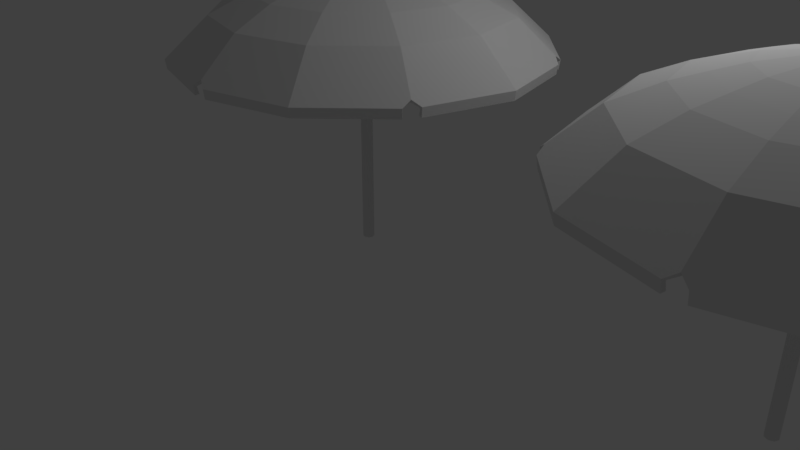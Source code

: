 # Source: parasol.blend  (saved by Blender 2.79.0; exported with 4.5.12 LTS)
import bpy
from mathutils import Matrix  # noqa: F401  (used for matrix-valued properties, if any)

bpy.ops.wm.read_factory_settings(use_empty=True)
scene = bpy.context.scene
scene.name = 'Scene'

# ---- collections
col_collection_1 = bpy.data.collections.new('Collection 1'); scene.collection.children.link(col_collection_1)

# ---- world
world_world = bpy.data.worlds.new('World'); scene.world = world_world
world_world.color = (0.05088, 0.05088, 0.05088)
world_world.use_sun_shadow = False
world_world.sun_shadow_jitter_overblur = 0.0
world_world.cycles.sampling_method = 'MANUAL'

# ---- cameras
cam_camera = bpy.data.cameras.new('Camera')
cam_camera.clip_end = 100.0
cam_camera.lens = 35.0
cam_camera.sensor_width = 32.0
cam_camera.sensor_height = 18.0
cam_camera.ortho_scale = 7.314
cam_camera.dof.focus_distance = 0.0
cam_camera.dof.aperture_fstop = 128.0

# ---- lights
light_lamp = bpy.data.lights.new('Lamp', 'POINT')
light_lamp.transmission_factor = 0.0
light_lamp.cutoff_distance = 30.0
light_lamp.energy = 100.0
light_lamp.shadow_buffer_clip_start = 1.001
light_lamp.shadow_soft_size = 0.1
light_lamp.shadow_maximum_resolution = 0.006
light_lamp.use_absolute_resolution = True

# ---- meshes
me_sphere_003 = bpy.data.meshes.new('Sphere.003')
me_sphere_003.from_pydata([(-5.347e-08, 0.06952, -2.391), (-5.347e-08, 0.06952, 0.9808), (0.04916, 0.04916, -2.391), (0.04916, 0.04916, 0.9808), (0.06952, -2.652e-09, -2.391), (0.06952, -2.652e-09, 0.9808), (0.04916, -0.04916, -2.391), (0.04916, -0.04916, 0.9808), (-5.955e-08, -0.06952, -2.391), (-5.955e-08, -0.06952, 0.9808), (-0.04916, -0.04916, -2.391), (-0.04916, -0.04916, 0.9808), (-0.06952, 1.216e-09, -2.391), (-0.06952, 1.216e-09, 0.9808), (-0.04916, 0.04916, -2.391), (-0.04916, 0.04916, 0.9808)], [], [(0, 1, 3, 2), (2, 3, 5, 4), (4, 5, 7, 6), (6, 7, 9, 8), (8, 9, 11, 10), (10, 11, 13, 12), (3, 1, 15, 13, 11, 9, 7, 5), (12, 13, 15, 14), (14, 15, 1, 0), (0, 2, 4, 6, 8, 10, 12, 14)])
_uv = me_sphere_003.uv_layers.new(name='UVMap')
_uv.uv.foreach_set('vector', [0.9296, 0.6113, 0.9725, 0.6113, 0.9725, 0.6542, 0.9296, 0.6542, 0.9296, 0.6113, 0.9725, 0.6113, 0.9725, 0.6542, 0.9296, 0.6542, 0.9296, 0.6113, 0.9725, 0.6113, 0.9725, 0.6542, 0.9296, 0.6542, 0.9296, 0.6113, 0.9725, 0.6113, 0.9725, 0.6542, 0.9296, 0.6542, 0.9296, 0.6113, 0.9725, 0.6113, 0.9725, 0.6542, 0.9296, 0.6542, 0.9296, 0.6113, 0.9725, 0.6113, 0.9725, 0.6542, 0.9296, 0.6542, 0.9511, 0.6542, 0.9663, 0.648, 0.9725, 0.6328, 0.9663, 0.6176, 0.9511, 0.6113, 0.9359, 0.6176, 0.9296, 0.6328, 0.9359, 0.648, 0.9296, 0.6113, 0.9725, 0.6113, 0.9725, 0.6542, 0.9296, 0.6542, 0.9296, 0.6113, 0.9725, 0.6113, 0.9725, 0.6542, 0.9296, 0.6542, 0.9511, 0.6542, 0.9663, 0.648, 0.9725, 0.6328, 0.9663, 0.6176, 0.9511, 0.6113, 0.9359, 0.6176, 0.9296, 0.6328, 0.9359, 0.648])
me_sphere_003.use_remesh_preserve_volume = False
me_sphere_003.use_remesh_preserve_attributes = False
me_sphere_003.use_mirror_vertex_groups = False
me_sphere_003.update()
me_sphere_002 = bpy.data.meshes.new('Sphere.002')
me_sphere_002.from_pydata([(-4.841e-09, 0.731, 0.8663), (-2.556e-08, 1.293, 0.6754), (-3.515e-08, 1.74, 0.4576), (0.1413, 0.2448, 0.9659), (0.3655, 0.6331, 0.8663), (0.5018, 0.8691, 0.7756), (0.6467, 1.12, 0.6754), (0.8698, 1.507, 0.4576), (1.121, 1.942, 7.55e-08), (0.2448, 0.1413, 0.9659), (0.6331, 0.3655, 0.8663), (0.8691, 0.5018, 0.7756), (1.12, 0.6467, 0.6754), (1.507, 0.8698, 0.4576), (0.2827, 3.989e-07, 0.9659), (0.731, 3.533e-07, 0.8663), (1.004, 3.63e-07, 0.7756), (1.293, 3.51e-07, 0.6754), (1.74, 2.733e-07, 0.4576), (2.243, 2.949e-07, 7.55e-08), (0.2448, -0.1413, 0.9659), (0.6331, -0.3655, 0.8663), (0.8691, -0.5018, 0.7756), (1.12, -0.6467, 0.6754), (1.507, -0.8698, 0.4576), (0.1413, -0.2448, 0.9659), (0.3655, -0.6331, 0.8663), (0.5018, -0.8691, 0.7756), (0.6467, -1.12, 0.6754), (0.8698, -1.507, 0.4576), (1.121, -1.942, 7.55e-08), (6.138e-09, -0.2827, 0.9659), (-4.986e-08, -0.731, 0.8663), (-1.2e-07, -1.004, 0.7756), (-4.93e-08, -1.293, 0.6754), (-1.174e-07, -1.74, 0.4576), (-0.1413, -0.2448, 0.9659), (-0.3655, -0.6331, 0.8663), (-0.5018, -0.8691, 0.7756), (-0.6467, -1.12, 0.6754), (-0.8698, -1.507, 0.4576), (-1.121, -1.942, 7.55e-08), (-0.2448, -0.1413, 0.9659), (-0.6331, -0.3655, 0.8663), (-0.8691, -0.5018, 0.7756), (-1.12, -0.6467, 0.6754), (-1.507, -0.8698, 0.4576), (-0.2827, 4.071e-07, 0.9659), (-0.731, 4.623e-07, 0.8663), (-1.004, 5.745e-07, 0.7756), (-1.293, 4.4e-07, 0.6754), (-1.74, 4.88e-07, 0.4576), (-2.243, 6.959e-07, 7.55e-08), (-0.2448, 0.1413, 0.9659), (-0.6331, 0.3655, 0.8663), (-0.8691, 0.5018, 0.7756), (-1.12, 0.6467, 0.6754), (-1.507, 0.8698, 0.4576), (-0.1413, 0.2448, 0.9659), (-0.3655, 0.6331, 0.8663), (-0.5018, 0.8691, 0.7756), (-0.6467, 1.12, 0.6754), (-0.8698, 1.507, 0.4576), (-1.121, 1.942, 7.55e-08), (-8.527e-14, 7.461e-14, 1.0), (3.869e-08, 0.2827, 0.9659), (1.76e-07, 1.004, 0.7756), (-0.09447, 2.217, 7.55e-08), (-4.598e-08, 2.17, 0.06581), (0.09447, 2.217, 7.55e-08), (1.873, 1.191, 7.55e-08), (1.88, 1.085, 0.06581), (1.968, 1.027, 7.55e-08), (1.968, -1.027, 7.55e-08), (1.88, -1.085, 0.06581), (1.873, -1.191, 7.55e-08), (0.09447, -2.217, 7.55e-08), (-2.028e-07, -2.17, 0.06581), (-0.09447, -2.217, 7.55e-08), (-1.873, -1.191, 7.55e-08), (-1.88, -1.085, 0.06581), (-1.968, -1.027, 7.55e-08), (-1.968, 1.027, 7.55e-08), (-1.88, 1.085, 0.06581), (-1.873, 1.191, 7.55e-08), (1.114, 1.929, -0.1097), (2.228, 2.958e-07, -0.1097), (1.114, -1.929, -0.1097), (-1.114, -1.929, -0.1097), (-2.228, 6.942e-07, -0.1097), (-1.114, 1.929, -0.1097), (-0.09384, 2.203, -0.1097), (0.09384, 2.203, -0.1097), (1.861, 1.183, -0.1097), (1.955, 1.02, -0.1097), (1.955, -1.02, -0.1097), (1.861, -1.183, -0.1097), (0.09384, -2.203, -0.1097), (-0.09384, -2.203, -0.1097), (-1.861, -1.183, -0.1097), (-1.955, -1.02, -0.1097), (-1.955, 1.02, -0.1097), (-1.861, 1.183, -0.1097)], [], [(1, 66, 5, 6), (65, 64, 3), (2, 1, 6, 7), (0, 65, 3, 4), (72, 71, 13, 18, 19), (66, 0, 4, 5), (7, 6, 12, 13), (4, 3, 9, 10), (75, 74, 24, 29, 30), (5, 4, 10, 11), (6, 5, 11, 12), (3, 64, 9), (12, 11, 16, 17), (9, 64, 14), (13, 12, 17, 18), (10, 9, 14, 15), (8, 7, 13, 71, 70), (11, 10, 15, 16), (78, 77, 35, 40, 41), (16, 15, 21, 22), (17, 16, 22, 23), (14, 64, 20), (18, 17, 23, 24), (15, 14, 20, 21), (24, 23, 28, 29), (21, 20, 25, 26), (19, 18, 24, 74, 73), (22, 21, 26, 27), (23, 22, 27, 28), (20, 64, 25), (28, 27, 33, 34), (25, 64, 31), (29, 28, 34, 35), (26, 25, 31, 32), (81, 80, 46, 51, 52), (27, 26, 32, 33), (30, 29, 35, 77, 76), (33, 32, 37, 38), (34, 33, 38, 39), (31, 64, 36), (35, 34, 39, 40), (32, 31, 36, 37), (36, 64, 42), (40, 39, 45, 46), (37, 36, 42, 43), (84, 83, 57, 62, 63), (38, 37, 43, 44), (39, 38, 44, 45), (45, 44, 49, 50), (42, 64, 47), (46, 45, 50, 51), (43, 42, 47, 48), (41, 40, 46, 80, 79), (44, 43, 48, 49), (48, 47, 53, 54), (49, 48, 54, 55), (50, 49, 55, 56), (47, 64, 53), (51, 50, 56, 57), (53, 64, 58), (57, 56, 61, 62), (54, 53, 58, 59), (52, 51, 57, 83, 82), (55, 54, 59, 60), (56, 55, 60, 61), (60, 59, 0, 66), (61, 60, 66, 1), (58, 64, 65), (62, 61, 1, 2), (59, 58, 65, 0), (69, 68, 2, 7, 8), (63, 62, 2, 68, 67), (41, 79, 99, 88), (30, 76, 97, 87), (19, 73, 95, 86), (84, 63, 90, 102), (8, 70, 93, 85), (81, 52, 89, 100), (69, 8, 85, 92), (78, 41, 88, 98), (75, 30, 87, 96), (72, 19, 86, 94), (52, 82, 101, 89), (63, 67, 91, 90)])
_uv = me_sphere_002.uv_layers.new(name='UVMap')
_uv.uv.foreach_set('vector', [0.5515, 0.06089, 0.5503, 0.05871, 0.5532, 0.05571, 0.5554, 0.05697, 0.5473, 0.05358, 0.5461, 0.05167, 0.5481, 0.05276, 0.5536, 0.06457, 0.5515, 0.06089, 0.5554, 0.05697, 0.559, 0.05907, 0.5491, 0.0567, 0.5473, 0.05358, 0.5481, 0.05276, 0.5512, 0.05456, 0.643, -0.2139, 0.6422, -0.2129, 0.6366, -0.2129, 0.6345, -0.2203, 0.6394, -0.2232, 0.5503, 0.05871, 0.5491, 0.0567, 0.5512, 0.05456, 0.5532, 0.05571, 0.4644, 0.06792, 0.4608, 0.06582, 0.4622, 0.06048, 0.4665, 0.06052, 0.4566, 0.06341, 0.4535, 0.06161, 0.4537, 0.0605, 0.4574, 0.06049, 0.5541, 0.1556, 0.5545, 0.1568, 0.5517, 0.1616, 0.5443, 0.1597, 0.5443, 0.154, 0.4586, 0.06456, 0.4566, 0.06341, 0.4574, 0.06049, 0.4597, 0.06048, 0.4608, 0.06582, 0.4586, 0.06456, 0.4597, 0.06048, 0.4622, 0.06048, 0.4535, 0.06161, 0.4515, 0.06052, 0.4537, 0.0605, 0.6323, -0.2129, 0.6298, -0.2129, 0.6287, -0.217, 0.6309, -0.2183, 0.6238, -0.2129, 0.6216, -0.2129, 0.6235, -0.214, 0.6366, -0.2129, 0.6323, -0.2129, 0.6309, -0.2183, 0.6345, -0.2203, 0.6275, -0.2129, 0.6238, -0.2129, 0.6235, -0.214, 0.6267, -0.2158, 0.4693, 0.07078, 0.4644, 0.06792, 0.4665, 0.06052, 0.4721, 0.06052, 0.4729, 0.06148, 0.6298, -0.2129, 0.6275, -0.2129, 0.6267, -0.2158, 0.6287, -0.217, 0.6231, 0.04447, 0.6243, 0.04467, 0.6271, 0.04953, 0.6217, 0.05502, 0.6167, 0.05216, 0.1089, 0.1229, 0.1069, 0.124, 0.1047, 0.1219, 0.1059, 0.1199, 0.1111, 0.1216, 0.1089, 0.1229, 0.1059, 0.1199, 0.1072, 0.1177, 0.1038, 0.1258, 0.1018, 0.127, 0.1029, 0.125, 0.1147, 0.1196, 0.1111, 0.1216, 0.1072, 0.1177, 0.1093, 0.1141, 0.1069, 0.124, 0.1038, 0.1258, 0.1029, 0.125, 0.1047, 0.1219, 0.5517, 0.1616, 0.5496, 0.1653, 0.5442, 0.1639, 0.5443, 0.1597, 0.5472, 0.1695, 0.5454, 0.1726, 0.5442, 0.1723, 0.5442, 0.1687, 0.1197, 0.1167, 0.1147, 0.1196, 0.1093, 0.1141, 0.1121, 0.1092, 0.1133, 0.109, 0.5483, 0.1674, 0.5472, 0.1695, 0.5442, 0.1687, 0.5442, 0.1664, 0.5496, 0.1653, 0.5483, 0.1674, 0.5442, 0.1664, 0.5442, 0.1639, 0.5454, 0.1726, 0.5443, 0.1745, 0.5442, 0.1723, 0.71, 0.04102, 0.71, 0.04353, 0.7059, 0.04463, 0.7047, 0.04245, 0.71, 0.04945, 0.7101, 0.05167, 0.7089, 0.04976, 0.7101, 0.03687, 0.71, 0.04102, 0.7047, 0.04245, 0.7026, 0.03877, 0.71, 0.04584, 0.71, 0.04945, 0.7089, 0.04976, 0.7071, 0.04664, 0.2056, 0.08489, 0.2064, 0.08393, 0.212, 0.08393, 0.2141, 0.09134, 0.2091, 0.0942, 0.71, 0.04353, 0.71, 0.04584, 0.7071, 0.04664, 0.7059, 0.04463, 0.7101, 0.03115, 0.7101, 0.03687, 0.7026, 0.03877, 0.6998, 0.03391, 0.7002, 0.03275, 0.6304, 0.05538, 0.6316, 0.05739, 0.6295, 0.05954, 0.6275, 0.05838, 0.6292, 0.0532, 0.6304, 0.05538, 0.6275, 0.05838, 0.6253, 0.05713, 0.6334, 0.06052, 0.6346, 0.06242, 0.6326, 0.06133, 0.6271, 0.04953, 0.6292, 0.0532, 0.6253, 0.05713, 0.6217, 0.05502, 0.6316, 0.05739, 0.6334, 0.06052, 0.6326, 0.06133, 0.6295, 0.05954, 0.8745, -0.07823, 0.8764, -0.07714, 0.8742, -0.07712, 0.8636, -0.08454, 0.8671, -0.08244, 0.8657, -0.07711, 0.8615, -0.07714, 0.8713, -0.08003, 0.8745, -0.07823, 0.8742, -0.07712, 0.8706, -0.07711, 0.04699, 0.0988, 0.04655, 0.09764, 0.04936, 0.09278, 0.05683, 0.09468, 0.05683, 0.1004, 0.8693, -0.08118, 0.8713, -0.08003, 0.8706, -0.07711, 0.8682, -0.07711, 0.8671, -0.08244, 0.8693, -0.08118, 0.8682, -0.07711, 0.8657, -0.07711, 0.2162, 0.08397, 0.2188, 0.08397, 0.2199, 0.08804, 0.2177, 0.08929, 0.2247, 0.08395, 0.2269, 0.08393, 0.225, 0.08506, 0.212, 0.08393, 0.2162, 0.08397, 0.2177, 0.08929, 0.2141, 0.09134, 0.2211, 0.08397, 0.2247, 0.08395, 0.225, 0.08506, 0.2219, 0.08688, 0.8586, -0.0874, 0.8636, -0.08454, 0.8615, -0.07714, 0.8559, -0.07714, 0.8551, -0.0781, 0.2188, 0.08397, 0.2211, 0.08397, 0.2219, 0.08688, 0.2199, 0.08804, 0.1442, 0.08473, 0.1474, 0.08291, 0.1482, 0.08371, 0.1464, 0.08685, 0.1422, 0.08589, 0.1442, 0.08473, 0.1464, 0.08685, 0.1452, 0.08886, 0.1401, 0.08714, 0.1422, 0.08589, 0.1452, 0.08886, 0.144, 0.09104, 0.1474, 0.08291, 0.1493, 0.08178, 0.1482, 0.08371, 0.1364, 0.08919, 0.1401, 0.08714, 0.144, 0.09104, 0.1418, 0.09468, 0.05574, 0.08181, 0.05683, 0.07988, 0.05685, 0.08209, 0.04936, 0.09278, 0.05151, 0.08914, 0.05687, 0.09053, 0.05683, 0.09468, 0.05394, 0.08494, 0.05574, 0.08181, 0.05685, 0.08209, 0.05686, 0.08571, 0.1315, 0.09205, 0.1364, 0.08919, 0.1418, 0.09468, 0.139, 0.09954, 0.1378, 0.09974, 0.05277, 0.08695, 0.05394, 0.08494, 0.05686, 0.08571, 0.05687, 0.08802, 0.05151, 0.08914, 0.05277, 0.08695, 0.05687, 0.08802, 0.05687, 0.09053, 0.7166, 0.08778, 0.7166, 0.08546, 0.7195, 0.08467, 0.7206, 0.08667, 0.7166, 0.09029, 0.7166, 0.08778, 0.7206, 0.08667, 0.7219, 0.08886, 0.7165, 0.08185, 0.7165, 0.07963, 0.7177, 0.08154, 0.7165, 0.09444, 0.7166, 0.09029, 0.7219, 0.08886, 0.724, 0.09253, 0.7166, 0.08546, 0.7165, 0.08185, 0.7177, 0.08154, 0.7195, 0.08467, 0.5576, 0.06963, 0.5564, 0.06943, 0.5536, 0.06457, 0.559, 0.05907, 0.564, 0.06193, 0.7165, 0.1002, 0.7165, 0.09444, 0.724, 0.09253, 0.7268, 0.09739, 0.7264, 0.09855, 0.8586, -0.0874, 0.8551, -0.0781, 0.8541, -0.07851, 0.8577, -0.08793, 0.7101, 0.03115, 0.7002, 0.03275, 0.7001, 0.0317, 0.7101, 0.03008, 0.1197, 0.1167, 0.1133, 0.109, 0.1142, 0.1084, 0.1206, 0.1162, 0.04699, 0.0988, 0.05683, 0.1004, 0.05683, 0.1015, 0.04685, 0.09984, 0.4693, 0.07078, 0.4729, 0.06148, 0.4739, 0.06188, 0.4703, 0.07131, 0.2056, 0.08489, 0.2091, 0.0942, 0.2082, 0.09473, 0.2046, 0.0853, 0.5576, 0.06963, 0.564, 0.06193, 0.5649, 0.06246, 0.5585, 0.07027, 0.6231, 0.04447, 0.6167, 0.05216, 0.6158, 0.05163, 0.6222, 0.04382, 0.5541, 0.1556, 0.5443, 0.154, 0.5443, 0.1529, 0.5542, 0.1546, 0.643, -0.2139, 0.6394, -0.2232, 0.6404, -0.2237, 0.644, -0.2143, 0.1315, 0.09205, 0.1378, 0.09974, 0.1369, 0.1004, 0.1305, 0.09258, 0.7165, 0.1002, 0.7264, 0.09855, 0.7265, 0.0996, 0.7165, 0.1012])
me_sphere_002.use_remesh_preserve_volume = False
me_sphere_002.use_remesh_preserve_attributes = False
me_sphere_002.use_mirror_vertex_groups = False
me_sphere_002.update()
me_sphere_001 = bpy.data.meshes.new('Sphere.001')
me_sphere_001.from_pydata([(-4.841e-09, 0.731, 0.8663), (-2.556e-08, 1.293, 0.6754), (-3.515e-08, 1.74, 0.4576), (0.1413, 0.2448, 0.9659), (0.3655, 0.6331, 0.8663), (0.5018, 0.8691, 0.7756), (0.6467, 1.12, 0.6754), (0.8698, 1.507, 0.4576), (1.121, 1.942, 7.55e-08), (0.2448, 0.1413, 0.9659), (0.6331, 0.3655, 0.8663), (0.8691, 0.5018, 0.7756), (1.12, 0.6467, 0.6754), (1.507, 0.8698, 0.4576), (0.2827, 3.989e-07, 0.9659), (0.731, 3.533e-07, 0.8663), (1.004, 3.63e-07, 0.7756), (1.293, 3.51e-07, 0.6754), (1.74, 2.733e-07, 0.4576), (2.243, 2.949e-07, 7.55e-08), (0.2448, -0.1413, 0.9659), (0.6331, -0.3655, 0.8663), (0.8691, -0.5018, 0.7756), (1.12, -0.6467, 0.6754), (1.507, -0.8698, 0.4576), (0.1413, -0.2448, 0.9659), (0.3655, -0.6331, 0.8663), (0.5018, -0.8691, 0.7756), (0.6467, -1.12, 0.6754), (0.8698, -1.507, 0.4576), (1.121, -1.942, 7.55e-08), (6.138e-09, -0.2827, 0.9659), (-4.986e-08, -0.731, 0.8663), (-1.2e-07, -1.004, 0.7756), (-4.93e-08, -1.293, 0.6754), (-1.174e-07, -1.74, 0.4576), (-0.1413, -0.2448, 0.9659), (-0.3655, -0.6331, 0.8663), (-0.5018, -0.8691, 0.7756), (-0.6467, -1.12, 0.6754), (-0.8698, -1.507, 0.4576), (-1.121, -1.942, 7.55e-08), (-0.2448, -0.1413, 0.9659), (-0.6331, -0.3655, 0.8663), (-0.8691, -0.5018, 0.7756), (-1.12, -0.6467, 0.6754), (-1.507, -0.8698, 0.4576), (-0.2827, 4.071e-07, 0.9659), (-0.731, 4.623e-07, 0.8663), (-1.004, 5.745e-07, 0.7756), (-1.293, 4.4e-07, 0.6754), (-1.74, 4.88e-07, 0.4576), (-2.243, 6.959e-07, 7.55e-08), (-0.2448, 0.1413, 0.9659), (-0.6331, 0.3655, 0.8663), (-0.8691, 0.5018, 0.7756), (-1.12, 0.6467, 0.6754), (-1.507, 0.8698, 0.4576), (-0.1413, 0.2448, 0.9659), (-0.3655, 0.6331, 0.8663), (-0.5018, 0.8691, 0.7756), (-0.6467, 1.12, 0.6754), (-0.8698, 1.507, 0.4576), (-1.121, 1.942, 7.55e-08), (-8.527e-14, 7.461e-14, 1.0), (3.869e-08, 0.2827, 0.9659), (1.76e-07, 1.004, 0.7756), (-0.09447, 2.217, 7.55e-08), (-4.598e-08, 2.17, 0.06581), (0.09447, 2.217, 7.55e-08), (1.873, 1.191, 7.55e-08), (1.88, 1.085, 0.06581), (1.968, 1.027, 7.55e-08), (1.968, -1.027, 7.55e-08), (1.88, -1.085, 0.06581), (1.873, -1.191, 7.55e-08), (0.09447, -2.217, 7.55e-08), (-2.028e-07, -2.17, 0.06581), (-0.09447, -2.217, 7.55e-08), (-1.873, -1.191, 7.55e-08), (-1.88, -1.085, 0.06581), (-1.968, -1.027, 7.55e-08), (-1.968, 1.027, 7.55e-08), (-1.88, 1.085, 0.06581), (-1.873, 1.191, 7.55e-08), (1.114, 1.929, -0.1097), (2.228, 2.958e-07, -0.1097), (1.114, -1.929, -0.1097), (-1.114, -1.929, -0.1097), (-2.228, 6.942e-07, -0.1097), (-1.114, 1.929, -0.1097), (-0.09384, 2.203, -0.1097), (0.09384, 2.203, -0.1097), (1.861, 1.183, -0.1097), (1.955, 1.02, -0.1097), (1.955, -1.02, -0.1097), (1.861, -1.183, -0.1097), (0.09384, -2.203, -0.1097), (-0.09384, -2.203, -0.1097), (-1.861, -1.183, -0.1097), (-1.955, -1.02, -0.1097), (-1.955, 1.02, -0.1097), (-1.861, 1.183, -0.1097)], [], [(1, 66, 5, 6), (65, 64, 3), (2, 1, 6, 7), (0, 65, 3, 4), (72, 71, 13, 18, 19), (66, 0, 4, 5), (7, 6, 12, 13), (4, 3, 9, 10), (75, 74, 24, 29, 30), (5, 4, 10, 11), (6, 5, 11, 12), (3, 64, 9), (12, 11, 16, 17), (9, 64, 14), (13, 12, 17, 18), (10, 9, 14, 15), (8, 7, 13, 71, 70), (11, 10, 15, 16), (78, 77, 35, 40, 41), (16, 15, 21, 22), (17, 16, 22, 23), (14, 64, 20), (18, 17, 23, 24), (15, 14, 20, 21), (24, 23, 28, 29), (21, 20, 25, 26), (19, 18, 24, 74, 73), (22, 21, 26, 27), (23, 22, 27, 28), (20, 64, 25), (28, 27, 33, 34), (25, 64, 31), (29, 28, 34, 35), (26, 25, 31, 32), (81, 80, 46, 51, 52), (27, 26, 32, 33), (30, 29, 35, 77, 76), (33, 32, 37, 38), (34, 33, 38, 39), (31, 64, 36), (35, 34, 39, 40), (32, 31, 36, 37), (36, 64, 42), (40, 39, 45, 46), (37, 36, 42, 43), (84, 83, 57, 62, 63), (38, 37, 43, 44), (39, 38, 44, 45), (45, 44, 49, 50), (42, 64, 47), (46, 45, 50, 51), (43, 42, 47, 48), (41, 40, 46, 80, 79), (44, 43, 48, 49), (48, 47, 53, 54), (49, 48, 54, 55), (50, 49, 55, 56), (47, 64, 53), (51, 50, 56, 57), (53, 64, 58), (57, 56, 61, 62), (54, 53, 58, 59), (52, 51, 57, 83, 82), (55, 54, 59, 60), (56, 55, 60, 61), (60, 59, 0, 66), (61, 60, 66, 1), (58, 64, 65), (62, 61, 1, 2), (59, 58, 65, 0), (69, 68, 2, 7, 8), (63, 62, 2, 68, 67), (41, 79, 99, 88), (30, 76, 97, 87), (19, 73, 95, 86), (84, 63, 90, 102), (8, 70, 93, 85), (81, 52, 89, 100), (69, 8, 85, 92), (78, 41, 88, 98), (75, 30, 87, 96), (72, 19, 86, 94), (52, 82, 101, 89), (63, 67, 91, 90)])
_uv = me_sphere_001.uv_layers.new(name='UVMap')
_uv.uv.foreach_set('vector', [0.6331, 0.7853, 0.6318, 0.7831, 0.6348, 0.7801, 0.637, 0.7813, 0.6288, 0.7779, 0.6277, 0.776, 0.6297, 0.7771, 0.6352, 0.7889, 0.6331, 0.7853, 0.637, 0.7813, 0.6406, 0.7834, 0.6307, 0.7811, 0.6288, 0.7779, 0.6297, 0.7771, 0.6328, 0.7789, 0.6491, 0.7751, 0.6483, 0.776, 0.6427, 0.776, 0.6406, 0.7686, 0.6455, 0.7658, 0.6318, 0.7831, 0.6307, 0.7811, 0.6328, 0.7789, 0.6348, 0.7801, 0.8824, 0.6439, 0.8788, 0.6418, 0.8803, 0.6364, 0.8845, 0.6365, 0.8746, 0.6394, 0.8715, 0.6376, 0.8718, 0.6365, 0.8754, 0.6364, 0.8794, 0.6176, 0.8798, 0.6187, 0.877, 0.6236, 0.8696, 0.6217, 0.8696, 0.6159, 0.8767, 0.6405, 0.8746, 0.6394, 0.8754, 0.6364, 0.8777, 0.6364, 0.8788, 0.6418, 0.8767, 0.6405, 0.8777, 0.6364, 0.8803, 0.6364, 0.8715, 0.6376, 0.8696, 0.6365, 0.8718, 0.6365, 0.6384, 0.776, 0.6359, 0.776, 0.6348, 0.7719, 0.637, 0.7707, 0.6299, 0.776, 0.6277, 0.776, 0.6296, 0.7749, 0.6427, 0.776, 0.6384, 0.776, 0.637, 0.7707, 0.6406, 0.7686, 0.6336, 0.776, 0.6299, 0.776, 0.6296, 0.7749, 0.6328, 0.7731, 0.8874, 0.6467, 0.8824, 0.6439, 0.8845, 0.6365, 0.8901, 0.6365, 0.8909, 0.6374, 0.6359, 0.776, 0.6336, 0.776, 0.6328, 0.7731, 0.6348, 0.7719, 0.6162, 0.7581, 0.6174, 0.7583, 0.6203, 0.7631, 0.6149, 0.7686, 0.6099, 0.7658, 0.6348, 0.7719, 0.6328, 0.7731, 0.6306, 0.771, 0.6318, 0.769, 0.637, 0.7707, 0.6348, 0.7719, 0.6318, 0.769, 0.633, 0.7668, 0.6296, 0.7749, 0.6277, 0.776, 0.6288, 0.7741, 0.6406, 0.7686, 0.637, 0.7707, 0.633, 0.7668, 0.6352, 0.7631, 0.6328, 0.7731, 0.6296, 0.7749, 0.6288, 0.7741, 0.6306, 0.771, 0.877, 0.6236, 0.8749, 0.6272, 0.8695, 0.6258, 0.8696, 0.6217, 0.8725, 0.6314, 0.8707, 0.6345, 0.8695, 0.6343, 0.8695, 0.6306, 0.6455, 0.7658, 0.6406, 0.7686, 0.6352, 0.7631, 0.638, 0.7583, 0.6392, 0.7581, 0.8736, 0.6294, 0.8725, 0.6314, 0.8695, 0.6306, 0.8695, 0.6283, 0.8749, 0.6272, 0.8736, 0.6294, 0.8695, 0.6283, 0.8695, 0.6258, 0.8707, 0.6345, 0.8696, 0.6365, 0.8695, 0.6343, 0.6277, 0.7654, 0.6277, 0.7679, 0.6236, 0.769, 0.6223, 0.7668, 0.6277, 0.7738, 0.6277, 0.776, 0.6266, 0.7741, 0.6277, 0.7612, 0.6277, 0.7654, 0.6223, 0.7668, 0.6203, 0.7631, 0.6277, 0.7702, 0.6277, 0.7738, 0.6266, 0.7741, 0.6248, 0.771, 0.6064, 0.777, 0.6072, 0.776, 0.6128, 0.776, 0.6149, 0.7834, 0.6099, 0.7863, 0.6277, 0.7679, 0.6277, 0.7702, 0.6248, 0.771, 0.6236, 0.769, 0.6277, 0.7555, 0.6277, 0.7612, 0.6203, 0.7631, 0.6174, 0.7583, 0.6179, 0.7571, 0.6236, 0.769, 0.6248, 0.771, 0.6226, 0.7732, 0.6206, 0.772, 0.6223, 0.7668, 0.6236, 0.769, 0.6206, 0.772, 0.6184, 0.7707, 0.6266, 0.7741, 0.6277, 0.776, 0.6258, 0.7749, 0.6203, 0.7631, 0.6223, 0.7668, 0.6184, 0.7707, 0.6149, 0.7686, 0.6248, 0.771, 0.6266, 0.7741, 0.6258, 0.7749, 0.6226, 0.7732, 0.8676, 0.6354, 0.8696, 0.6365, 0.8673, 0.6365, 0.8567, 0.6291, 0.8603, 0.6312, 0.8589, 0.6365, 0.8546, 0.6365, 0.8645, 0.6336, 0.8676, 0.6354, 0.8673, 0.6365, 0.8637, 0.6365, 0.8597, 0.6554, 0.8593, 0.6542, 0.8621, 0.6494, 0.8696, 0.6513, 0.8696, 0.657, 0.8625, 0.6324, 0.8645, 0.6336, 0.8637, 0.6365, 0.8614, 0.6365, 0.8603, 0.6312, 0.8625, 0.6324, 0.8614, 0.6365, 0.8589, 0.6365, 0.617, 0.7761, 0.6195, 0.7761, 0.6207, 0.7801, 0.6185, 0.7814, 0.6255, 0.7761, 0.6277, 0.776, 0.6258, 0.7772, 0.6128, 0.776, 0.617, 0.7761, 0.6185, 0.7814, 0.6149, 0.7834, 0.6219, 0.7761, 0.6255, 0.7761, 0.6258, 0.7772, 0.6227, 0.779, 0.8517, 0.6262, 0.8567, 0.6291, 0.8546, 0.6365, 0.849, 0.6365, 0.8482, 0.6355, 0.6195, 0.7761, 0.6219, 0.7761, 0.6227, 0.779, 0.6207, 0.7801, 0.6227, 0.779, 0.6258, 0.7772, 0.6266, 0.778, 0.6248, 0.7811, 0.6207, 0.7801, 0.6227, 0.779, 0.6248, 0.7811, 0.6237, 0.7831, 0.6185, 0.7814, 0.6207, 0.7801, 0.6237, 0.7831, 0.6224, 0.7853, 0.6258, 0.7772, 0.6277, 0.776, 0.6266, 0.778, 0.6149, 0.7834, 0.6185, 0.7814, 0.6224, 0.7853, 0.6202, 0.7889, 0.8685, 0.6384, 0.8696, 0.6365, 0.8696, 0.6387, 0.8621, 0.6494, 0.8642, 0.6457, 0.8696, 0.6471, 0.8696, 0.6513, 0.8667, 0.6415, 0.8685, 0.6384, 0.8696, 0.6387, 0.8696, 0.6423, 0.6099, 0.7863, 0.6149, 0.7834, 0.6202, 0.7889, 0.6174, 0.7938, 0.6162, 0.794, 0.8655, 0.6435, 0.8667, 0.6415, 0.8696, 0.6423, 0.8696, 0.6446, 0.8642, 0.6457, 0.8655, 0.6435, 0.8696, 0.6446, 0.8696, 0.6471, 0.6278, 0.7842, 0.6278, 0.7819, 0.6307, 0.7811, 0.6318, 0.7831, 0.6278, 0.7867, 0.6278, 0.7842, 0.6318, 0.7831, 0.6331, 0.7853, 0.6277, 0.7783, 0.6277, 0.776, 0.6288, 0.7779, 0.6277, 0.7908, 0.6278, 0.7867, 0.6331, 0.7853, 0.6352, 0.7889, 0.6278, 0.7819, 0.6277, 0.7783, 0.6288, 0.7779, 0.6307, 0.7811, 0.6392, 0.794, 0.638, 0.7938, 0.6352, 0.7889, 0.6406, 0.7834, 0.6455, 0.7863, 0.6277, 0.7966, 0.6277, 0.7908, 0.6352, 0.7889, 0.638, 0.7938, 0.6376, 0.795, 0.8517, 0.6262, 0.8482, 0.6355, 0.8472, 0.6351, 0.8508, 0.6257, 0.6277, 0.7555, 0.6179, 0.7571, 0.6177, 0.7561, 0.6277, 0.7545, 0.6455, 0.7658, 0.6392, 0.7581, 0.6401, 0.7574, 0.6465, 0.7652, 0.8597, 0.6554, 0.8696, 0.657, 0.8696, 0.6581, 0.8596, 0.6564, 0.8874, 0.6467, 0.8909, 0.6374, 0.8919, 0.6378, 0.8883, 0.6473, 0.6064, 0.777, 0.6099, 0.7863, 0.609, 0.7868, 0.6054, 0.7774, 0.6392, 0.794, 0.6455, 0.7863, 0.6465, 0.7868, 0.6401, 0.7946, 0.6162, 0.7581, 0.6099, 0.7658, 0.609, 0.7652, 0.6154, 0.7574, 0.8794, 0.6176, 0.8696, 0.6159, 0.8696, 0.6149, 0.8795, 0.6165, 0.6491, 0.7751, 0.6455, 0.7658, 0.6465, 0.7652, 0.65, 0.7747, 0.6099, 0.7863, 0.6162, 0.794, 0.6154, 0.7946, 0.609, 0.7868, 0.6277, 0.7966, 0.6376, 0.795, 0.6377, 0.796, 0.6277, 0.7976])
me_sphere_001.use_remesh_preserve_volume = False
me_sphere_001.use_remesh_preserve_attributes = False
me_sphere_001.use_mirror_vertex_groups = False
me_sphere_001.update()
me_sphere = bpy.data.meshes.new('Sphere')
me_sphere.from_pydata([(-5.347e-08, 0.06952, -2.391), (-5.347e-08, 0.06952, 0.9808), (0.04916, 0.04916, -2.391), (0.04916, 0.04916, 0.9808), (0.06952, -2.652e-09, -2.391), (0.06952, -2.652e-09, 0.9808), (0.04916, -0.04916, -2.391), (0.04916, -0.04916, 0.9808), (-5.955e-08, -0.06952, -2.391), (-5.955e-08, -0.06952, 0.9808), (-0.04916, -0.04916, -2.391), (-0.04916, -0.04916, 0.9808), (-0.06952, 1.216e-09, -2.391), (-0.06952, 1.216e-09, 0.9808), (-0.04916, 0.04916, -2.391), (-0.04916, 0.04916, 0.9808)], [], [(0, 1, 3, 2), (2, 3, 5, 4), (4, 5, 7, 6), (6, 7, 9, 8), (8, 9, 11, 10), (10, 11, 13, 12), (3, 1, 15, 13, 11, 9, 7, 5), (12, 13, 15, 14), (14, 15, 1, 0), (0, 2, 4, 6, 8, 10, 12, 14)])
_uv = me_sphere.uv_layers.new(name='UVMap')
_uv.uv.foreach_set('vector', [0.9296, 0.6113, 0.9725, 0.6113, 0.9725, 0.6542, 0.9296, 0.6542, 0.9296, 0.6113, 0.9725, 0.6113, 0.9725, 0.6542, 0.9296, 0.6542, 0.9296, 0.6113, 0.9725, 0.6113, 0.9725, 0.6542, 0.9296, 0.6542, 0.9296, 0.6113, 0.9725, 0.6113, 0.9725, 0.6542, 0.9296, 0.6542, 0.9296, 0.6113, 0.9725, 0.6113, 0.9725, 0.6542, 0.9296, 0.6542, 0.9296, 0.6113, 0.9725, 0.6113, 0.9725, 0.6542, 0.9296, 0.6542, 0.9511, 0.6542, 0.9663, 0.648, 0.9725, 0.6328, 0.9663, 0.6176, 0.9511, 0.6113, 0.9359, 0.6176, 0.9296, 0.6328, 0.9359, 0.648, 0.9296, 0.6113, 0.9725, 0.6113, 0.9725, 0.6542, 0.9296, 0.6542, 0.9296, 0.6113, 0.9725, 0.6113, 0.9725, 0.6542, 0.9296, 0.6542, 0.9511, 0.6542, 0.9663, 0.648, 0.9725, 0.6328, 0.9663, 0.6176, 0.9511, 0.6113, 0.9359, 0.6176, 0.9296, 0.6328, 0.9359, 0.648])
me_sphere.use_remesh_preserve_volume = False
me_sphere.use_remesh_preserve_attributes = False
me_sphere.use_mirror_vertex_groups = False
me_sphere.update()

# ---- objects
ob_sphere_003 = bpy.data.objects.new('Sphere.003', me_sphere_003)
ob_sphere_002 = bpy.data.objects.new('Sphere.002', me_sphere_002)
ob_sphere_001 = bpy.data.objects.new('Sphere.001', me_sphere_001)
ob_sphere = bpy.data.objects.new('Sphere', me_sphere)
ob_lamp = bpy.data.objects.new('Lamp', light_lamp)
ob_camera = bpy.data.objects.new('Camera', cam_camera)

# ---- transforms, parenting, visibility, modifiers, constraints
ob_sphere_003.location = (5.321, 0.0, 2.664)
ob_sphere_003.lineart.crease_threshold = 0.0
ob_sphere_002.location = (5.321, 0.0, 2.699)
ob_sphere_002.lineart.crease_threshold = 0.0
_m = ob_sphere_002.modifiers.new('Solidify', 'SOLIDIFY')
_m.thickness = 0.046
_m.nonmanifold_thickness_mode = 'FIXED'
_m.nonmanifold_merge_threshold = 0.0003
ob_sphere_001.location = (0.0, 0.0, 2.699)
ob_sphere_001.lineart.crease_threshold = 0.0
_m = ob_sphere_001.modifiers.new('Solidify', 'SOLIDIFY')
_m.thickness = 0.046
_m.nonmanifold_thickness_mode = 'FIXED'
_m.nonmanifold_merge_threshold = 0.0003
ob_sphere.location = (0.0, 0.0, 2.664)
ob_sphere.lineart.crease_threshold = 0.0
ob_lamp.location = (4.076, 1.005, 5.904)
ob_lamp.rotation_euler = (0.6503, 0.05522, 1.866)
ob_lamp.lock_rotations_4d = False
ob_lamp.empty_display_type = 'ARROWS'
ob_lamp.color = (0.0, 0.0, 0.0, 0.0)
ob_lamp.lineart.crease_threshold = 0.0
ob_camera.location = (7.481, -6.508, 5.344)
ob_camera.rotation_euler = (1.109, 0.0, 0.8149)
ob_camera.lock_rotations_4d = False
ob_camera.empty_display_type = 'ARROWS'
ob_camera.color = (0.0, 0.0, 0.0, 0.0)
ob_camera.display_type = 'WIRE'
ob_camera.lineart.crease_threshold = 0.0

# ---- collection membership
col_collection_1.objects.link(ob_sphere_003)
col_collection_1.objects.link(ob_sphere_002)
col_collection_1.objects.link(ob_sphere_001)
col_collection_1.objects.link(ob_sphere)
col_collection_1.objects.link(ob_lamp)
col_collection_1.objects.link(ob_camera)

# ---- scene / render settings (as saved in the file)
scene.camera = ob_camera
scene.frame_start = 1; scene.frame_end = 250; scene.frame_set(1)
scene.render.engine = 'BLENDER_EEVEE_NEXT'
scene.render.resolution_percentage = 50
scene.render.dither_intensity = 0.0
scene.cycles.use_denoising = False
scene.cycles.samples = 128
scene.cycles.sampling_pattern = 'TABULATED_SOBOL'
scene.cycles.use_adaptive_sampling = False
scene.cycles.use_light_tree = False
scene.cycles.blur_glossy = 0.0
scene.cycles.sample_clamp_indirect = 0.0
scene.view_settings.view_transform = 'Standard'
bpy.context.view_layer.update()
